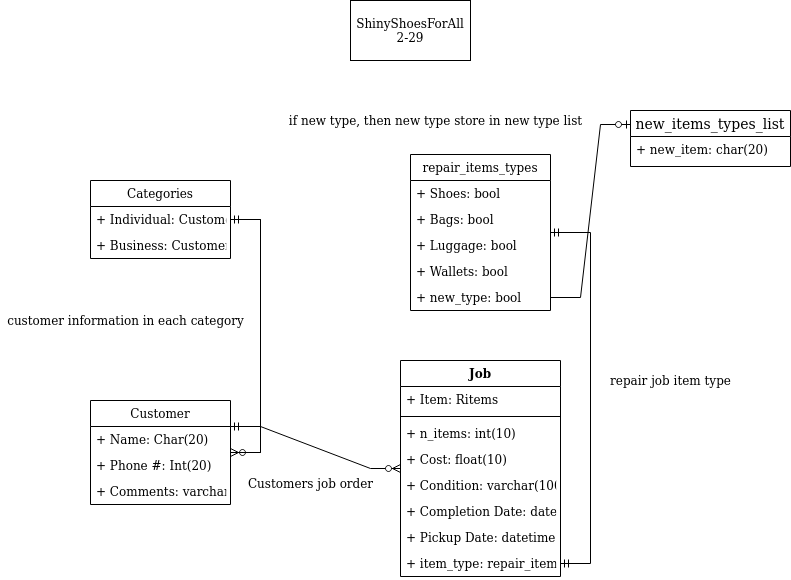

The diagram above was exported from draw.io. Its source (the exported page's mxGraphModel, read from the mxfile embedded in the PNG):
<mxGraphModel dx="1182" dy="523" grid="1" gridSize="10" guides="1" tooltips="1" connect="1" arrows="1" fold="1" page="1" pageScale="1" pageWidth="850" pageHeight="1100" math="0" shadow="0">
  <root>
    <mxCell id="0" />
    <mxCell id="1" parent="0" />
    <mxCell id="cUL10shuXfswuSf686uR-9" value="Categories" style="swimlane;fontStyle=0;childLayout=stackLayout;horizontal=1;startSize=26;fillColor=none;horizontalStack=0;resizeParent=1;resizeParentMax=0;resizeLast=0;collapsible=1;marginBottom=0;" parent="1" vertex="1">
      <mxGeometry x="90" y="220" width="140" height="78" as="geometry" />
    </mxCell>
    <mxCell id="cUL10shuXfswuSf686uR-10" value="+ Individual: Customer" style="text;strokeColor=none;fillColor=none;align=left;verticalAlign=top;spacingLeft=4;spacingRight=4;overflow=hidden;rotatable=0;points=[[0,0.5],[1,0.5]];portConstraint=eastwest;" parent="cUL10shuXfswuSf686uR-9" vertex="1">
      <mxGeometry y="26" width="140" height="26" as="geometry" />
    </mxCell>
    <mxCell id="cUL10shuXfswuSf686uR-11" value="+ Business: Customer" style="text;strokeColor=none;fillColor=none;align=left;verticalAlign=top;spacingLeft=4;spacingRight=4;overflow=hidden;rotatable=0;points=[[0,0.5],[1,0.5]];portConstraint=eastwest;" parent="cUL10shuXfswuSf686uR-9" vertex="1">
      <mxGeometry y="52" width="140" height="26" as="geometry" />
    </mxCell>
    <mxCell id="cUL10shuXfswuSf686uR-13" value="Customer" style="swimlane;fontStyle=0;childLayout=stackLayout;horizontal=1;startSize=26;fillColor=none;horizontalStack=0;resizeParent=1;resizeParentMax=0;resizeLast=0;collapsible=1;marginBottom=0;" parent="1" vertex="1">
      <mxGeometry x="90" y="440" width="140" height="104" as="geometry" />
    </mxCell>
    <mxCell id="cUL10shuXfswuSf686uR-14" value="+ Name: Char(20)" style="text;strokeColor=none;fillColor=none;align=left;verticalAlign=top;spacingLeft=4;spacingRight=4;overflow=hidden;rotatable=0;points=[[0,0.5],[1,0.5]];portConstraint=eastwest;" parent="cUL10shuXfswuSf686uR-13" vertex="1">
      <mxGeometry y="26" width="140" height="26" as="geometry" />
    </mxCell>
    <mxCell id="cUL10shuXfswuSf686uR-15" value="+ Phone #: Int(20)" style="text;strokeColor=none;fillColor=none;align=left;verticalAlign=top;spacingLeft=4;spacingRight=4;overflow=hidden;rotatable=0;points=[[0,0.5],[1,0.5]];portConstraint=eastwest;" parent="cUL10shuXfswuSf686uR-13" vertex="1">
      <mxGeometry y="52" width="140" height="26" as="geometry" />
    </mxCell>
    <mxCell id="cUL10shuXfswuSf686uR-16" value="+ Comments: varchar()" style="text;strokeColor=none;fillColor=none;align=left;verticalAlign=top;spacingLeft=4;spacingRight=4;overflow=hidden;rotatable=0;points=[[0,0.5],[1,0.5]];portConstraint=eastwest;" parent="cUL10shuXfswuSf686uR-13" vertex="1">
      <mxGeometry y="78" width="140" height="26" as="geometry" />
    </mxCell>
    <mxCell id="cUL10shuXfswuSf686uR-17" value="Job" style="swimlane;fontStyle=1;align=center;verticalAlign=top;childLayout=stackLayout;horizontal=1;startSize=26;horizontalStack=0;resizeParent=1;resizeParentMax=0;resizeLast=0;collapsible=1;marginBottom=0;" parent="1" vertex="1">
      <mxGeometry x="400" y="400" width="160" height="216" as="geometry">
        <mxRectangle x="490" y="260" width="50" height="26" as="alternateBounds" />
      </mxGeometry>
    </mxCell>
    <mxCell id="cUL10shuXfswuSf686uR-18" value="+ Item: Ritems" style="text;strokeColor=none;fillColor=none;align=left;verticalAlign=top;spacingLeft=4;spacingRight=4;overflow=hidden;rotatable=0;points=[[0,0.5],[1,0.5]];portConstraint=eastwest;" parent="cUL10shuXfswuSf686uR-17" vertex="1">
      <mxGeometry y="26" width="160" height="26" as="geometry" />
    </mxCell>
    <mxCell id="cUL10shuXfswuSf686uR-19" value="" style="line;strokeWidth=1;fillColor=none;align=left;verticalAlign=middle;spacingTop=-1;spacingLeft=3;spacingRight=3;rotatable=0;labelPosition=right;points=[];portConstraint=eastwest;" parent="cUL10shuXfswuSf686uR-17" vertex="1">
      <mxGeometry y="52" width="160" height="8" as="geometry" />
    </mxCell>
    <mxCell id="DOdIIYNWdPNTEZGgWpYo-3" value="+ n_items: int(10)" style="text;strokeColor=none;fillColor=none;align=left;verticalAlign=top;spacingLeft=4;spacingRight=4;overflow=hidden;rotatable=0;points=[[0,0.5],[1,0.5]];portConstraint=eastwest;" vertex="1" parent="cUL10shuXfswuSf686uR-17">
      <mxGeometry y="60" width="160" height="26" as="geometry" />
    </mxCell>
    <mxCell id="DOdIIYNWdPNTEZGgWpYo-2" value="+ Cost: float(10)" style="text;strokeColor=none;fillColor=none;align=left;verticalAlign=top;spacingLeft=4;spacingRight=4;overflow=hidden;rotatable=0;points=[[0,0.5],[1,0.5]];portConstraint=eastwest;" vertex="1" parent="cUL10shuXfswuSf686uR-17">
      <mxGeometry y="86" width="160" height="26" as="geometry" />
    </mxCell>
    <mxCell id="cUL10shuXfswuSf686uR-20" value="+ Condition: varchar(100)" style="text;strokeColor=none;fillColor=none;align=left;verticalAlign=top;spacingLeft=4;spacingRight=4;overflow=hidden;rotatable=0;points=[[0,0.5],[1,0.5]];portConstraint=eastwest;" parent="cUL10shuXfswuSf686uR-17" vertex="1">
      <mxGeometry y="112" width="160" height="26" as="geometry" />
    </mxCell>
    <mxCell id="cUL10shuXfswuSf686uR-22" value="+ Completion Date: datetime" style="text;strokeColor=none;fillColor=none;align=left;verticalAlign=top;spacingLeft=4;spacingRight=4;overflow=hidden;rotatable=0;points=[[0,0.5],[1,0.5]];portConstraint=eastwest;" parent="cUL10shuXfswuSf686uR-17" vertex="1">
      <mxGeometry y="138" width="160" height="26" as="geometry" />
    </mxCell>
    <mxCell id="cUL10shuXfswuSf686uR-23" value="+ Pickup Date: datetime" style="text;strokeColor=none;fillColor=none;align=left;verticalAlign=top;spacingLeft=4;spacingRight=4;overflow=hidden;rotatable=0;points=[[0,0.5],[1,0.5]];portConstraint=eastwest;" parent="cUL10shuXfswuSf686uR-17" vertex="1">
      <mxGeometry y="164" width="160" height="26" as="geometry" />
    </mxCell>
    <mxCell id="DOdIIYNWdPNTEZGgWpYo-10" value="+ item_type: repair_items_type " style="text;strokeColor=none;fillColor=none;align=left;verticalAlign=top;spacingLeft=4;spacingRight=4;overflow=hidden;rotatable=0;points=[[0,0.5],[1,0.5]];portConstraint=eastwest;" vertex="1" parent="cUL10shuXfswuSf686uR-17">
      <mxGeometry y="190" width="160" height="26" as="geometry" />
    </mxCell>
    <mxCell id="cUL10shuXfswuSf686uR-27" value="repair_items_types" style="swimlane;fontStyle=0;childLayout=stackLayout;horizontal=1;startSize=26;fillColor=none;horizontalStack=0;resizeParent=1;resizeParentMax=0;resizeLast=0;collapsible=1;marginBottom=0;" parent="1" vertex="1">
      <mxGeometry x="410" y="194" width="140" height="156" as="geometry" />
    </mxCell>
    <mxCell id="cUL10shuXfswuSf686uR-28" value="+ Shoes: bool" style="text;strokeColor=none;fillColor=none;align=left;verticalAlign=top;spacingLeft=4;spacingRight=4;overflow=hidden;rotatable=0;points=[[0,0.5],[1,0.5]];portConstraint=eastwest;" parent="cUL10shuXfswuSf686uR-27" vertex="1">
      <mxGeometry y="26" width="140" height="26" as="geometry" />
    </mxCell>
    <mxCell id="cUL10shuXfswuSf686uR-29" value="+ Bags: bool" style="text;strokeColor=none;fillColor=none;align=left;verticalAlign=top;spacingLeft=4;spacingRight=4;overflow=hidden;rotatable=0;points=[[0,0.5],[1,0.5]];portConstraint=eastwest;" parent="cUL10shuXfswuSf686uR-27" vertex="1">
      <mxGeometry y="52" width="140" height="26" as="geometry" />
    </mxCell>
    <mxCell id="cUL10shuXfswuSf686uR-30" value="+ Luggage: bool" style="text;strokeColor=none;fillColor=none;align=left;verticalAlign=top;spacingLeft=4;spacingRight=4;overflow=hidden;rotatable=0;points=[[0,0.5],[1,0.5]];portConstraint=eastwest;" parent="cUL10shuXfswuSf686uR-27" vertex="1">
      <mxGeometry y="78" width="140" height="26" as="geometry" />
    </mxCell>
    <mxCell id="DOdIIYNWdPNTEZGgWpYo-1" value="+ Wallets: bool" style="text;strokeColor=none;fillColor=none;align=left;verticalAlign=top;spacingLeft=4;spacingRight=4;overflow=hidden;rotatable=0;points=[[0,0.5],[1,0.5]];portConstraint=eastwest;" vertex="1" parent="cUL10shuXfswuSf686uR-27">
      <mxGeometry y="104" width="140" height="26" as="geometry" />
    </mxCell>
    <mxCell id="cUL10shuXfswuSf686uR-31" value="+ new_type: bool" style="text;strokeColor=none;fillColor=none;align=left;verticalAlign=top;spacingLeft=4;spacingRight=4;overflow=hidden;rotatable=0;points=[[0,0.5],[1,0.5]];portConstraint=eastwest;" parent="cUL10shuXfswuSf686uR-27" vertex="1">
      <mxGeometry y="130" width="140" height="26" as="geometry" />
    </mxCell>
    <mxCell id="cUL10shuXfswuSf686uR-34" value="" style="edgeStyle=entityRelationEdgeStyle;fontSize=12;html=1;endArrow=ERzeroToMany;endFill=1;rounded=0;" parent="1" source="cUL10shuXfswuSf686uR-9" target="cUL10shuXfswuSf686uR-13" edge="1">
      <mxGeometry width="100" height="100" relative="1" as="geometry">
        <mxPoint x="180" y="240" as="sourcePoint" />
        <mxPoint x="280" y="140" as="targetPoint" />
      </mxGeometry>
    </mxCell>
    <mxCell id="cUL10shuXfswuSf686uR-35" value="" style="edgeStyle=entityRelationEdgeStyle;fontSize=12;html=1;endArrow=ERmandOne;rounded=0;" parent="1" source="cUL10shuXfswuSf686uR-13" target="cUL10shuXfswuSf686uR-9" edge="1">
      <mxGeometry width="100" height="100" relative="1" as="geometry">
        <mxPoint x="370" y="320" as="sourcePoint" />
        <mxPoint x="190" y="90" as="targetPoint" />
      </mxGeometry>
    </mxCell>
    <mxCell id="cUL10shuXfswuSf686uR-38" value="" style="edgeStyle=entityRelationEdgeStyle;fontSize=12;html=1;endArrow=ERzeroToMany;startArrow=ERmandOne;rounded=0;exitX=1;exitY=0.25;exitDx=0;exitDy=0;" parent="1" source="cUL10shuXfswuSf686uR-13" target="cUL10shuXfswuSf686uR-17" edge="1">
      <mxGeometry width="100" height="100" relative="1" as="geometry">
        <mxPoint x="290" y="440" as="sourcePoint" />
        <mxPoint x="390" y="340" as="targetPoint" />
      </mxGeometry>
    </mxCell>
    <mxCell id="cUL10shuXfswuSf686uR-40" value="ShinyShoesForAll 2-29" style="rounded=0;whiteSpace=wrap;html=1;" parent="1" vertex="1">
      <mxGeometry x="350" y="40" width="120" height="60" as="geometry" />
    </mxCell>
    <mxCell id="DOdIIYNWdPNTEZGgWpYo-5" value="new_items_types_list" style="swimlane;fontStyle=0;childLayout=stackLayout;horizontal=1;startSize=26;horizontalStack=0;resizeParent=1;resizeParentMax=0;resizeLast=0;collapsible=1;marginBottom=0;align=center;fontSize=14;" vertex="1" parent="1">
      <mxGeometry x="630" y="150" width="160" height="56" as="geometry" />
    </mxCell>
    <mxCell id="DOdIIYNWdPNTEZGgWpYo-6" value="+ new_item: char(20)" style="text;strokeColor=none;fillColor=none;spacingLeft=4;spacingRight=4;overflow=hidden;rotatable=0;points=[[0,0.5],[1,0.5]];portConstraint=eastwest;fontSize=12;" vertex="1" parent="DOdIIYNWdPNTEZGgWpYo-5">
      <mxGeometry y="26" width="160" height="30" as="geometry" />
    </mxCell>
    <mxCell id="DOdIIYNWdPNTEZGgWpYo-9" value="" style="edgeStyle=entityRelationEdgeStyle;fontSize=12;html=1;endArrow=ERzeroToOne;endFill=1;rounded=0;entryX=0;entryY=0.25;entryDx=0;entryDy=0;" edge="1" parent="1" source="cUL10shuXfswuSf686uR-31" target="DOdIIYNWdPNTEZGgWpYo-5">
      <mxGeometry width="100" height="100" relative="1" as="geometry">
        <mxPoint x="580" y="350" as="sourcePoint" />
        <mxPoint x="680" y="250" as="targetPoint" />
      </mxGeometry>
    </mxCell>
    <mxCell id="DOdIIYNWdPNTEZGgWpYo-11" value="" style="edgeStyle=entityRelationEdgeStyle;fontSize=12;html=1;endArrow=ERmandOne;startArrow=ERmandOne;rounded=0;" edge="1" parent="1" source="DOdIIYNWdPNTEZGgWpYo-10" target="cUL10shuXfswuSf686uR-27">
      <mxGeometry width="100" height="100" relative="1" as="geometry">
        <mxPoint x="370" y="500" as="sourcePoint" />
        <mxPoint x="470" y="400" as="targetPoint" />
      </mxGeometry>
    </mxCell>
    <mxCell id="DOdIIYNWdPNTEZGgWpYo-12" value="customer information in each category" style="text;html=1;resizable=0;autosize=1;align=center;verticalAlign=middle;points=[];fillColor=none;strokeColor=none;rounded=0;rotation=0;" vertex="1" parent="1">
      <mxGeometry y="350" width="250" height="20" as="geometry" />
    </mxCell>
    <mxCell id="DOdIIYNWdPNTEZGgWpYo-13" value="&lt;div&gt;Customers job order&lt;/div&gt;&lt;div&gt;&lt;br&gt;&lt;/div&gt;" style="text;html=1;resizable=0;autosize=1;align=center;verticalAlign=middle;points=[];fillColor=none;strokeColor=none;rounded=0;" vertex="1" parent="1">
      <mxGeometry x="240" y="515" width="140" height="30" as="geometry" />
    </mxCell>
    <mxCell id="DOdIIYNWdPNTEZGgWpYo-14" value="repair job item type" style="text;html=1;resizable=0;autosize=1;align=center;verticalAlign=middle;points=[];fillColor=none;strokeColor=none;rounded=0;" vertex="1" parent="1">
      <mxGeometry x="600" y="410" width="140" height="20" as="geometry" />
    </mxCell>
    <mxCell id="DOdIIYNWdPNTEZGgWpYo-15" value="if new type, then new type store in new type list" style="text;html=1;resizable=0;autosize=1;align=center;verticalAlign=middle;points=[];fillColor=none;strokeColor=none;rounded=0;" vertex="1" parent="1">
      <mxGeometry x="280" y="150" width="310" height="20" as="geometry" />
    </mxCell>
  </root>
</mxGraphModel>